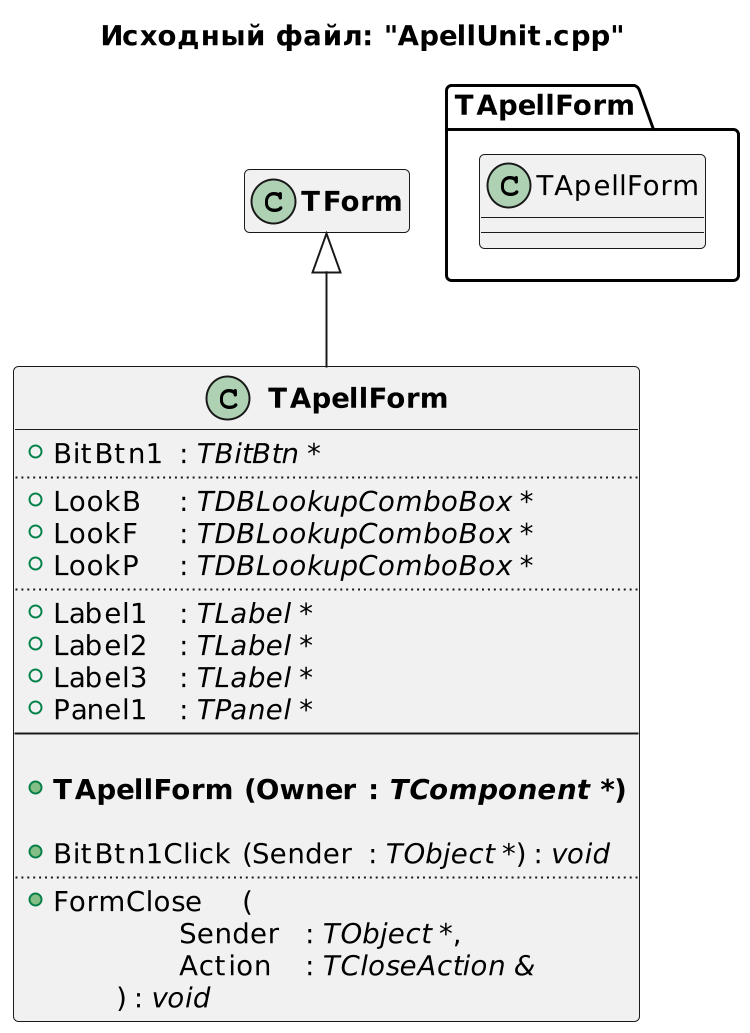

The diagram above was rendered by PlantUML. Its source (embedded in the PNG):
@startuml
title Исходный файл: "ApellUnit.cpp"

scale 750 width
' left to right direction

"<b>TApellForm</b>" -up-|> "<b>TForm</b>"

hide "<b>TForm</b>" members

class "<b>TApellForm</b>"
{
    + BitBtn1 \t: <i>TBitBtn *</i>
    ..
    + LookB \t: <i>TDBLookupComboBox *</i>
    + LookF \t: <i>TDBLookupComboBox *</i>
    + LookP \t: <i>TDBLookupComboBox *</i>
    ..
    + Label1 \t: <i>TLabel *</i>
    + Label2 \t: <i>TLabel *</i>
    + Label3 \t: <i>TLabel *</i>
    + Panel1 \t: <i>TPanel *</i>
    --
    
    + <b>TApellForm (Owner \t: <i>TComponent *</i>)</b>

    + BitBtn1Click \t(Sender \t: <i>TObject *</i>) : <i>void</i>
    ..
    + FormClose \t(
            \t\tSender \t: <i>TObject *</i>,
            \t\tAction \t: <i>TCloseAction &</i>
        \t) : <i>void</i>
}


package TApellForm <<Folder>>
{
    class TApellForm
    hide  members
}
@enduml